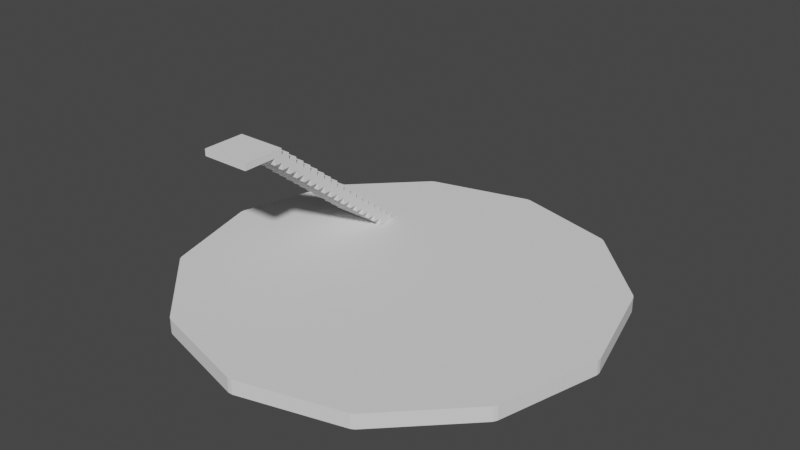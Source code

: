 # Source: untitled_1.blend  (saved by Blender 2.91.10; exported with 4.5.12 LTS)
import bpy
from mathutils import Matrix  # noqa: F401  (used for matrix-valued properties, if any)

bpy.ops.wm.read_factory_settings(use_empty=True)
scene = bpy.context.scene
scene.name = 'Scene'

# ---- collections
col_collection = bpy.data.collections.new('Collection'); scene.collection.children.link(col_collection)

# ---- world
world_world = bpy.data.worlds.new('World'); scene.world = world_world
world_world.use_nodes = True; world_world.node_tree.nodes.clear()
_N = world_world.node_tree.nodes; _L = world_world.node_tree.links
n0 = _N.new('ShaderNodeOutputWorld'); n0.name = 'World Output'; n0.location = (300, 300)
n1 = _N.new('ShaderNodeBackground'); n1.name = 'Background'; n1.location = (10, 300)
n1.inputs[0].default_value = (0.05088, 0.05088, 0.05088, 1.0)
_L.new(n1.outputs[0], n0.inputs[0])
n0.is_active_output = True
world_world.color = (0.05088, 0.05088, 0.05088)
world_world.use_sun_shadow = False
world_world.sun_shadow_jitter_overblur = 0.0

# ---- meshes
me_cilindro = bpy.data.meshes.new('Cilindro')
me_cilindro.from_pydata([(0.1381, -1.016, 0.1642), (0.1381, -1.016, -0.2035), (0.6381, -0.8823, 0.1642), (0.6381, -0.8823, -0.2035), (1.004, -0.5163, 0.1642), (1.004, -0.5163, -0.2035), (1.138, -0.01626, 0.1642), (1.138, -0.01626, -0.2035), (1.004, 0.4837, 0.1642), (1.004, 0.4837, -0.2035), (0.6381, 0.8498, 0.1642), (0.6381, 0.8498, -0.2035), (0.1381, 0.9837, 0.1642), (0.1381, 0.9837, -0.2035), (-0.3619, 0.8498, 0.1642), (-0.3619, 0.8498, -0.2035), (-0.7279, 0.4837, 0.1642), (-0.7279, 0.4837, -0.2035), (-0.8619, -0.01626, 0.1642), (-0.8619, -0.01626, -0.2035), (-0.7279, -0.5163, 0.1642), (-0.7279, -0.5163, -0.2035), (-0.3619, -0.8823, 0.1642), (-0.3619, -0.8823, -0.2035), (0.6657, -0.9099, -0.2035), (0.6657, -0.9099, 0.1642), (1.032, -0.5439, 0.1642), (1.032, -0.5439, -0.2035), (0.1482, -1.054, 0.1642), (0.6482, -0.9201, 0.1642), (0.6482, -0.9201, -0.2035), (0.1482, -1.054, -0.2035), (0.128, -1.054, 0.1642), (0.128, -1.054, -0.2035), (-0.372, -0.9201, -0.2035), (-0.372, -0.9201, 0.1642), (-0.7556, -0.5439, -0.2035), (-0.7556, -0.5439, 0.1642), (-0.3896, -0.9099, 0.1642), (-0.3896, -0.9099, -0.2035), (-0.8997, -0.02639, -0.2035), (-0.8997, -0.02639, 0.1642), (-0.7657, -0.5264, 0.1642), (-0.7657, -0.5264, -0.2035), (-0.7657, 0.4939, -0.2035), (-0.7657, 0.4939, 0.1642), (-0.8997, -0.006138, 0.1642), (-0.8997, -0.006138, -0.2035), (-0.3896, 0.8774, -0.2035), (-0.3896, 0.8774, 0.1642), (-0.7556, 0.5114, 0.1642), (-0.7556, 0.5114, -0.2035), (0.128, 1.022, -0.2035), (0.128, 1.022, 0.1642), (-0.372, 0.8875, 0.1642), (-0.372, 0.8875, -0.2035), (0.6482, 0.8875, -0.2035), (0.6482, 0.8875, 0.1642), (0.1482, 1.022, 0.1642), (0.1482, 1.022, -0.2035), (1.032, 0.5114, -0.2035), (1.032, 0.5114, 0.1642), (0.6657, 0.8774, 0.1642), (0.6657, 0.8774, -0.2035), (1.176, -0.006139, -0.2035), (1.176, -0.006139, 0.1642), (1.042, 0.4939, 0.1642), (1.042, 0.4939, -0.2035), (1.042, -0.5264, -0.2035), (1.042, -0.5264, 0.1642), (1.176, -0.02639, 0.1642), (1.176, -0.02639, -0.2035)], [], [(2, 0, 28, 29), (3, 5, 27, 24), (7, 6, 70, 71), (7, 9, 67, 64), (9, 11, 63, 60), (13, 12, 58, 59), (13, 15, 55, 52), (16, 14, 49, 50), (19, 18, 46, 47), (19, 21, 43, 40), (3, 1, 23, 21, 19, 17, 15, 13, 11, 9, 7, 5), (23, 22, 38, 39), (22, 23, 34, 35), (0, 2, 4, 6, 8, 10, 12, 14, 16, 18, 20, 22), (25, 24, 27, 26), (2, 3, 24, 25), (5, 4, 26, 27), (4, 2, 25, 26), (28, 31, 30, 29), (3, 2, 29, 30), (1, 3, 30, 31), (0, 1, 31, 28), (35, 34, 33, 32), (0, 22, 35, 32), (1, 0, 32, 33), (23, 1, 33, 34), (37, 36, 39, 38), (22, 20, 37, 38), (21, 23, 39, 36), (20, 21, 36, 37), (41, 40, 43, 42), (18, 19, 40, 41), (21, 20, 42, 43), (20, 18, 41, 42), (45, 44, 47, 46), (18, 16, 45, 46), (17, 19, 47, 44), (16, 17, 44, 45), (49, 48, 51, 50), (15, 17, 51, 48), (14, 15, 48, 49), (17, 16, 50, 51), (53, 52, 55, 54), (12, 13, 52, 53), (15, 14, 54, 55), (14, 12, 53, 54), (57, 56, 59, 58), (12, 10, 57, 58), (11, 13, 59, 56), (10, 11, 56, 57), (61, 60, 63, 62), (8, 9, 60, 61), (11, 10, 62, 63), (10, 8, 61, 62), (65, 64, 67, 66), (6, 7, 64, 65), (9, 8, 66, 67), (8, 6, 65, 66), (69, 68, 71, 70), (6, 4, 69, 70), (5, 7, 71, 68), (4, 5, 68, 69), (65, 6, 70), (71, 64, 65, 70), (64, 71, 7), (26, 4, 69), (68, 27, 26, 69), (68, 5, 27), (29, 2, 25), (24, 30, 29, 25), (30, 24, 3), (32, 0, 28), (32, 28, 31, 33), (33, 31, 1), (22, 38, 35), (39, 34, 35, 38), (39, 23, 34), (37, 20, 42), (36, 43, 42, 37), (43, 36, 21), (18, 46, 41), (47, 40, 41, 46), (40, 47, 19), (50, 16, 45), (44, 51, 50, 45), (51, 44, 17), (54, 14, 49), (48, 55, 54, 49), (55, 48, 15), (53, 12, 58), (59, 52, 53, 58), (52, 59, 13), (62, 10, 57), (56, 63, 62, 57), (63, 56, 11), (61, 8, 66), (60, 67, 66, 61), (67, 60, 9)])
_uv = me_cilindro.uv_layers.new(name='Mapa UV')
_uv.uv.foreach_set('vector', [0.87, 0.4578, 0.75, 0.49, 0.75, 0.49, 0.87, 0.4578, 0.37, 0.4578, 0.4578, 0.37, 0.4578, 0.37, 0.37, 0.4578, 0.75, 1.0, 0.75, 0.5, 0.75, 0.5, 0.75, 1.0, 0.49, 0.25, 0.4578, 0.13, 0.4578, 0.13, 0.49, 0.25, 0.4578, 0.13, 0.37, 0.04215, 0.37, 0.04215, 0.4578, 0.13, 0.5, 1.0, 0.5, 0.5, 0.5, 0.5, 0.5, 1.0, 0.25, 0.01, 0.13, 0.04215, 0.13, 0.04215, 0.25, 0.01, 0.5422, 0.13, 0.63, 0.04215, 0.63, 0.04215, 0.5422, 0.13, 0.25, 1.0, 0.25, 0.5, 0.25, 0.5, 0.25, 1.0, 0.01, 0.25, 0.04215, 0.37, 0.04215, 0.37, 0.01, 0.25, 0.37, 0.4578, 0.25, 0.49, 0.13, 0.4578, 0.04215, 0.37, 0.01, 0.25, 0.04215, 0.13, 0.13, 0.04215, 0.25, 0.01, 0.37, 0.04215, 0.4578, 0.13, 0.49, 0.25, 0.4578, 0.37, 0.08333, 1.0, 0.08333, 0.5, 0.08333, 0.5, 0.08333, 1.0, 0.08333, 0.5, 0.08333, 1.0, 0.08333, 1.0, 0.08333, 0.5, 0.75, 0.49, 0.87, 0.4578, 0.9578, 0.37, 0.99, 0.25, 0.9578, 0.13, 0.87, 0.04215, 0.75, 0.01, 0.63, 0.04215, 0.5422, 0.13, 0.51, 0.25, 0.5422, 0.37, 0.63, 0.4578, 0.9167, 0.5, 0.9167, 1.0, 0.8333, 1.0, 0.8333, 0.5, 0.9167, 0.5, 0.9167, 1.0, 0.9167, 1.0, 0.9167, 0.5, 0.8333, 1.0, 0.8333, 0.5, 0.8333, 0.5, 0.8333, 1.0, 0.9578, 0.37, 0.87, 0.4578, 0.87, 0.4578, 0.9578, 0.37, 1.0, 0.5, 1.0, 1.0, 0.9167, 1.0, 0.9167, 0.5, 0.9167, 1.0, 0.9167, 0.5, 0.9167, 0.5, 0.9167, 1.0, 0.25, 0.49, 0.37, 0.4578, 0.37, 0.4578, 0.25, 0.49, 7.451e-08, 0.5, 7.451e-08, 1.0, 7.451e-08, 1.0, 7.451e-08, 0.5, 0.08333, 0.5, 0.08333, 1.0, 7.451e-08, 1.0, 7.451e-08, 0.5, 0.75, 0.49, 0.63, 0.4578, 0.63, 0.4578, 0.75, 0.49, 7.451e-08, 1.0, 7.451e-08, 0.5, 7.451e-08, 0.5, 7.451e-08, 1.0, 0.13, 0.4578, 0.25, 0.49, 0.25, 0.49, 0.13, 0.4578, 0.1667, 0.5, 0.1667, 1.0, 0.08333, 1.0, 0.08333, 0.5, 0.63, 0.4578, 0.5422, 0.37, 0.5422, 0.37, 0.63, 0.4578, 0.04215, 0.37, 0.13, 0.4578, 0.13, 0.4578, 0.04215, 0.37, 0.1667, 0.5, 0.1667, 1.0, 0.1667, 1.0, 0.1667, 0.5, 0.25, 0.5, 0.25, 1.0, 0.1667, 1.0, 0.1667, 0.5, 0.25, 0.5, 0.25, 1.0, 0.25, 1.0, 0.25, 0.5, 0.1667, 1.0, 0.1667, 0.5, 0.1667, 0.5, 0.1667, 1.0, 0.5422, 0.37, 0.51, 0.25, 0.51, 0.25, 0.5422, 0.37, 0.3333, 0.5, 0.3333, 1.0, 0.25, 1.0, 0.25, 0.5, 0.51, 0.25, 0.5422, 0.13, 0.5422, 0.13, 0.51, 0.25, 0.04215, 0.13, 0.01, 0.25, 0.01, 0.25, 0.04215, 0.13, 0.3333, 0.5, 0.3333, 1.0, 0.3333, 1.0, 0.3333, 0.5, 0.4167, 0.5, 0.4167, 1.0, 0.3333, 1.0, 0.3333, 0.5, 0.13, 0.04215, 0.04215, 0.13, 0.04215, 0.13, 0.13, 0.04215, 0.4167, 0.5, 0.4167, 1.0, 0.4167, 1.0, 0.4167, 0.5, 0.3333, 1.0, 0.3333, 0.5, 0.3333, 0.5, 0.3333, 1.0, 0.5, 0.5, 0.5, 1.0, 0.4167, 1.0, 0.4167, 0.5, 0.5, 0.5, 0.5, 1.0, 0.5, 1.0, 0.5, 0.5, 0.4167, 1.0, 0.4167, 0.5, 0.4167, 0.5, 0.4167, 1.0, 0.63, 0.04215, 0.75, 0.01, 0.75, 0.01, 0.63, 0.04215, 0.5833, 0.5, 0.5833, 1.0, 0.5, 1.0, 0.5, 0.5, 0.75, 0.01, 0.87, 0.04215, 0.87, 0.04215, 0.75, 0.01, 0.37, 0.04215, 0.25, 0.01, 0.25, 0.01, 0.37, 0.04215, 0.5833, 0.5, 0.5833, 1.0, 0.5833, 1.0, 0.5833, 0.5, 0.6667, 0.5, 0.6667, 1.0, 0.5833, 1.0, 0.5833, 0.5, 0.6667, 0.5, 0.6667, 1.0, 0.6667, 1.0, 0.6667, 0.5, 0.5833, 1.0, 0.5833, 0.5, 0.5833, 0.5, 0.5833, 1.0, 0.87, 0.04215, 0.9578, 0.13, 0.9578, 0.13, 0.87, 0.04215, 0.75, 0.5, 0.75, 1.0, 0.6667, 1.0, 0.6667, 0.5, 0.75, 0.5, 0.75, 1.0, 0.75, 1.0, 0.75, 0.5, 0.6667, 1.0, 0.6667, 0.5, 0.6667, 0.5, 0.6667, 1.0, 0.9578, 0.13, 0.99, 0.25, 0.99, 0.25, 0.9578, 0.13, 0.8333, 0.5, 0.8333, 1.0, 0.75, 1.0, 0.75, 0.5, 0.99, 0.25, 0.9578, 0.37, 0.9578, 0.37, 0.99, 0.25, 0.4578, 0.37, 0.49, 0.25, 0.49, 0.25, 0.4578, 0.37, 0.8333, 0.5, 0.8333, 1.0, 0.8333, 1.0, 0.8333, 0.5, 0.75, 0.5, 0.75, 0.5, 0.75, 0.5, 0.0, 0.0, 0.0, 0.0, 0.0, 0.0, 0.0, 0.0, 0.0, 0.0, 0.0, 0.0, 0.0, 0.0, 0.8333, 0.5, 0.8333, 0.5, 0.9578, 0.37, 0.0, 0.0, 0.0, 0.0, 0.0, 0.0, 0.0, 0.0, 0.0, 0.0, 0.0, 0.0, 0.0, 0.0, 0.87, 0.4578, 0.87, 0.4578, 0.9167, 0.5, 0.0, 0.0, 0.0, 0.0, 0.0, 0.0, 0.0, 0.0, 0.0, 0.0, 0.0, 0.0, 0.0, 0.0, 0.75, 0.49, 0.75, 0.49, 0.75, 0.49, 0.0, 0.0, 0.0, 0.0, 0.0, 0.0, 0.0, 0.0, 0.0, 0.0, 0.0, 0.0, 0.0, 0.0, 0.08333, 0.5, 0.08333, 0.5, 0.08333, 0.5, 0.0, 0.0, 0.0, 0.0, 0.0, 0.0, 0.0, 0.0, 0.0, 0.0, 0.0, 0.0, 0.0, 0.0, 0.5422, 0.37, 0.5422, 0.37, 0.1667, 0.5, 0.0, 0.0, 0.0, 0.0, 0.0, 0.0, 0.0, 0.0, 0.0, 0.0, 0.0, 0.0, 0.0, 0.0, 0.25, 0.5, 0.25, 0.5, 0.25, 0.5, 0.0, 0.0, 0.0, 0.0, 0.0, 0.0, 0.0, 0.0, 0.0, 0.0, 0.0, 0.0, 0.0, 0.0, 0.5422, 0.13, 0.5422, 0.13, 0.5422, 0.13, 0.0, 0.0, 0.0, 0.0, 0.0, 0.0, 0.0, 0.0, 0.0, 0.0, 0.0, 0.0, 0.0, 0.0, 0.4167, 0.5, 0.4167, 0.5, 0.63, 0.04215, 0.0, 0.0, 0.0, 0.0, 0.0, 0.0, 0.0, 0.0, 0.0, 0.0, 0.0, 0.0, 0.0, 0.0, 0.5, 0.5, 0.5, 0.5, 0.5, 0.5, 0.0, 0.0, 0.0, 0.0, 0.0, 0.0, 0.0, 0.0, 0.0, 0.0, 0.0, 0.0, 0.0, 0.0, 0.5833, 0.5, 0.5833, 0.5, 0.87, 0.04215, 0.0, 0.0, 0.0, 0.0, 0.0, 0.0, 0.0, 0.0, 0.0, 0.0, 0.0, 0.0, 0.0, 0.0, 0.6667, 0.5, 0.6667, 0.5, 0.6667, 0.5, 0.0, 0.0, 0.0, 0.0, 0.0, 0.0, 0.0, 0.0, 0.0, 0.0, 0.0, 0.0, 0.0, 0.0])
me_cilindro.use_remesh_fix_poles = True
me_cilindro.use_remesh_preserve_attributes = False
me_cilindro.use_mirror_vertex_groups = False
me_cilindro.update()
me_cubo = bpy.data.meshes.new('Cubo')
me_cubo.from_pydata([(-1.0, 1.0, -1.0), (1.0, 1.0, -1.0), (-1.0, 0.9286, -1.0), (-1.0, 0.8571, -1.0), (-1.0, 0.7857, -1.0), (-1.0, -0.7857, 1.0), (-1.0, -0.7143, 1.0), (-1.0, -0.6429, 1.0), (-1.0, -0.5714, 1.0), (-1.0, -0.5, 1.0), (-1.0, -0.4286, 1.0), (1.0, 0.7857, -1.0), (1.0, 0.8571, -1.0), (1.0, 0.9286, -1.0), (1.0, -0.4286, 1.0), (1.0, -0.5, 1.0), (1.0, -0.5714, 1.0), (1.0, -0.6429, 1.0), (1.0, -0.7143, 1.0), (1.0, -0.7857, 1.0), (-1.0, 1.0, -0.8095), (1.0, 1.0, -0.8095), (1.0, 0.9286, -0.8095), (1.0, 0.8571, -0.7143), (1.0, 0.8571, -0.8095), (1.0, 0.7857, -0.619), (1.0, 0.7857, -0.7143), (1.0, 0.7857, -0.8095), (1.0, 0.7143, -0.5238), (1.0, 0.7143, -0.619), (1.0, 0.7143, -0.7143), (1.0, 0.7143, -0.8095), (1.0, 0.6429, -0.4286), (1.0, 0.6429, -0.5238), (1.0, 0.6429, -0.619), (1.0, 0.6429, -0.7143), (1.0, 0.5714, -0.3333), (1.0, 0.5714, -0.4286), (1.0, 0.5714, -0.5238), (1.0, 0.5714, -0.619), (1.0, 0.5, -0.2381), (1.0, 0.5, -0.3333), (1.0, 0.5, -0.4286), (1.0, 0.5, -0.5238), (1.0, 0.4286, -0.1429), (1.0, 0.4286, -0.2381), (1.0, 0.4286, -0.3333), (1.0, 0.4286, -0.4286), (1.0, 0.3571, -0.04762), (1.0, 0.3571, -0.1429), (1.0, 0.3571, -0.2381), (1.0, 0.3571, -0.3333), (1.0, 0.2857, 0.04762), (1.0, 0.2857, -0.04762), (1.0, 0.2857, -0.1429), (1.0, 0.2857, -0.2381), (1.0, 0.2143, 0.1429), (1.0, 0.2143, 0.04762), (1.0, 0.2143, -0.04762), (1.0, 0.2143, -0.1429), (1.0, 0.1429, 0.2381), (1.0, 0.1429, 0.1429), (1.0, 0.1429, 0.04762), (1.0, 0.1429, -0.04762), (1.0, 0.07143, 0.3333), (1.0, 0.07143, 0.2381), (1.0, 0.07143, 0.1429), (1.0, 0.07143, 0.04762), (1.0, -3.193e-09, 0.4286), (1.0, -2.484e-09, 0.3333), (1.0, -1.774e-09, 0.2381), (1.0, -1.064e-09, 0.1429), (1.0, -0.07143, 0.5238), (1.0, -0.07143, 0.4286), (1.0, -0.07143, 0.3333), (1.0, -0.07143, 0.2381), (1.0, -0.1429, 0.619), (1.0, -0.1429, 0.5238), (1.0, -0.1429, 0.4286), (1.0, -0.1429, 0.3333), (1.0, -0.2143, 0.7143), (1.0, -0.2143, 0.619), (1.0, -0.2143, 0.5238), (1.0, -0.2143, 0.4286), (1.0, -0.2857, 0.8095), (1.0, -0.2857, 0.7143), (1.0, -0.2857, 0.619), (1.0, -0.2857, 0.5238), (1.0, -0.3571, 0.9048), (1.0, -0.3571, 0.8095), (1.0, -0.3571, 0.7143), (1.0, -0.3571, 0.619), (1.0, -0.4286, 1.0), (1.0, -0.4286, 0.9048), (1.0, -0.4286, 0.8095), (1.0, -0.4286, 0.7143), (1.0, -0.5, 1.0), (1.0, -0.5, 0.9048), (1.0, -0.5, 0.8095), (1.0, -0.5714, 1.0), (1.0, -0.5714, 0.9048), (1.0, -0.6429, 1.0), (1.0, -0.6429, 0.9048), (1.0, -0.7143, 1.0), (1.0, -0.7143, 0.9048), (1.0, -0.7857, 1.0), (1.0, -0.7857, 0.9048), (-1.0, -0.7857, 1.0), (-1.0, -0.7857, 0.9048), (-1.0, -0.7143, 1.0), (-1.0, -0.7143, 0.9048), (-1.0, -0.6429, 1.0), (-1.0, -0.6429, 0.9048), (-1.0, -0.5714, 1.0), (-1.0, -0.5714, 0.9048), (-1.0, -0.5, 1.0), (-1.0, -0.5, 0.9048), (-1.0, -0.5, 0.8095), (-1.0, -0.4286, 1.0), (-1.0, -0.4286, 0.9048), (-1.0, -0.4286, 0.8095), (-1.0, -0.4286, 0.7143), (-1.0, -0.3571, 0.9048), (-1.0, -0.3571, 0.8095), (-1.0, -0.3571, 0.7143), (-1.0, -0.3571, 0.619), (-1.0, -0.2857, 0.8095), (-1.0, -0.2857, 0.7143), (-1.0, -0.2857, 0.619), (-1.0, -0.2857, 0.5238), (-1.0, -0.2143, 0.7143), (-1.0, -0.2143, 0.619), (-1.0, -0.2143, 0.5238), (-1.0, -0.2143, 0.4286), (-1.0, -0.1429, 0.619), (-1.0, -0.1429, 0.5238), (-1.0, -0.1429, 0.4286), (-1.0, -0.1429, 0.3333), (-1.0, -0.07143, 0.5238), (-1.0, -0.07143, 0.4286), (-1.0, -0.07143, 0.3333), (-1.0, -0.07143, 0.2381), (-1.0, 3.193e-09, 0.4286), (-1.0, 2.484e-09, 0.3333), (-1.0, 1.774e-09, 0.2381), (-1.0, 1.064e-09, 0.1429), (-1.0, 0.07143, 0.3333), (-1.0, 0.07143, 0.2381), (-1.0, 0.07143, 0.1429), (-1.0, 0.07143, 0.04762), (-1.0, 0.1429, 0.2381), (-1.0, 0.1429, 0.1429), (-1.0, 0.1429, 0.04762), (-1.0, 0.1429, -0.04762), (-1.0, 0.2143, 0.1429), (-1.0, 0.2143, 0.04762), (-1.0, 0.2143, -0.04762), (-1.0, 0.2143, -0.1429), (-1.0, 0.2857, 0.04762), (-1.0, 0.2857, -0.04762), (-1.0, 0.2857, -0.1429), (-1.0, 0.2857, -0.2381), (-1.0, 0.3571, -0.04762), (-1.0, 0.3571, -0.1429), (-1.0, 0.3571, -0.2381), (-1.0, 0.3571, -0.3333), (-1.0, 0.4286, -0.1429), (-1.0, 0.4286, -0.2381), (-1.0, 0.4286, -0.3333), (-1.0, 0.4286, -0.4286), (-1.0, 0.5, -0.2381), (-1.0, 0.5, -0.3333), (-1.0, 0.5, -0.4286), (-1.0, 0.5, -0.5238), (-1.0, 0.5714, -0.3333), (-1.0, 0.5714, -0.4286), (-1.0, 0.5714, -0.5238), (-1.0, 0.5714, -0.619), (-1.0, 0.6429, -0.4286), (-1.0, 0.6429, -0.5238), (-1.0, 0.6429, -0.619), (-1.0, 0.6429, -0.7143), (-1.0, 0.7143, -0.5238), (-1.0, 0.7143, -0.619), (-1.0, 0.7143, -0.7143), (-1.0, 0.7143, -0.8095), (-1.0, 0.7857, -0.619), (-1.0, 0.7857, -0.7143), (-1.0, 0.7857, -0.8095), (-1.0, 0.8571, -0.7143), (-1.0, 0.8571, -0.8095)], [], [(14, 10, 9, 15), (15, 9, 8, 16), (16, 8, 7, 17), (17, 7, 6, 18), (18, 6, 5, 19), (0, 1, 13, 2), (2, 13, 12, 3), (3, 12, 11, 4), (53, 159, 158, 52), (158, 155, 57, 52), (57, 155, 154, 56), (154, 151, 61, 56), (61, 151, 150, 60), (150, 147, 65, 60), (65, 147, 146, 64), (146, 143, 69, 64), (69, 143, 142, 68), (142, 139, 73, 68), (73, 139, 138, 72), (138, 135, 77, 72), (77, 135, 134, 76), (134, 131, 81, 76), (81, 131, 130, 80), (85, 80, 130, 127), (85, 127, 126, 84), (126, 123, 89, 84), (89, 123, 122, 88), (122, 119, 93, 88), (93, 119, 118, 92), (92, 14, 15, 96), (96, 15, 16, 99), (99, 16, 17, 101), (101, 17, 18, 103), (103, 18, 19, 105), (107, 5, 6, 109), (109, 6, 7, 111), (111, 7, 8, 113), (113, 8, 9, 115), (115, 9, 10, 118), (188, 187, 189, 190), (185, 184, 187, 188), (184, 183, 186, 187), (181, 180, 183, 184), (180, 179, 182, 183), (177, 176, 179, 180), (176, 175, 178, 179), (173, 172, 175, 176), (172, 171, 174, 175), (169, 168, 171, 172), (168, 167, 170, 171), (165, 164, 167, 168), (164, 163, 166, 167), (161, 160, 163, 164), (160, 159, 162, 163), (157, 156, 159, 160), (156, 155, 158, 159), (153, 152, 155, 156), (152, 151, 154, 155), (149, 148, 151, 152), (148, 147, 150, 151), (145, 144, 147, 148), (144, 143, 146, 147), (141, 140, 143, 144), (140, 139, 142, 143), (137, 136, 139, 140), (136, 135, 138, 139), (133, 132, 135, 136), (132, 131, 134, 135), (129, 128, 131, 132), (128, 127, 130, 131), (125, 124, 127, 128), (124, 123, 126, 127), (121, 120, 123, 124), (120, 119, 122, 123), (117, 116, 119, 120), (116, 115, 118, 119), (114, 113, 115, 116), (112, 111, 113, 114), (110, 109, 111, 112), (108, 107, 109, 110), (104, 103, 105, 106), (102, 101, 103, 104), (100, 99, 101, 102), (97, 96, 99, 100), (94, 93, 97, 98), (93, 92, 96, 97), (90, 89, 94, 95), (89, 88, 93, 94), (86, 85, 90, 91), (85, 84, 89, 90), (82, 81, 86, 87), (81, 80, 85, 86), (78, 77, 82, 83), (77, 76, 81, 82), (74, 73, 78, 79), (73, 72, 77, 78), (70, 69, 74, 75), (69, 68, 73, 74), (66, 65, 70, 71), (65, 64, 69, 70), (62, 61, 66, 67), (61, 60, 65, 66), (58, 57, 62, 63), (57, 56, 61, 62), (54, 53, 58, 59), (53, 52, 57, 58), (50, 49, 54, 55), (49, 48, 53, 54), (46, 45, 50, 51), (45, 44, 49, 50), (42, 41, 46, 47), (41, 40, 45, 46), (38, 37, 42, 43), (37, 36, 41, 42), (34, 33, 38, 39), (33, 32, 37, 38), (30, 29, 34, 35), (29, 28, 33, 34), (27, 26, 30, 31), (26, 25, 29, 30), (12, 24, 27, 11), (24, 23, 26, 27), (13, 22, 24, 12), (1, 21, 22, 13), (0, 20, 21, 1), (53, 48, 162, 159), (49, 163, 162, 48), (163, 49, 44, 166), (45, 167, 166, 44), (167, 45, 40, 170), (187, 26, 23, 189), (24, 190, 189, 23), (26, 187, 186, 25), (183, 29, 25, 186), (29, 183, 182, 28), (179, 33, 28, 182), (33, 179, 178, 32), (175, 37, 32, 178), (37, 175, 174, 36), (171, 41, 36, 174), (41, 171, 170, 40), (0, 11, 27, 20), (31, 30, 184, 185), (181, 184, 30, 35), (35, 34, 180, 181), (177, 180, 34, 39), (39, 38, 176, 177), (173, 176, 38, 43), (43, 42, 172, 173), (169, 172, 42, 47), (47, 46, 168, 169), (165, 168, 46, 51), (51, 50, 164, 165), (161, 164, 50, 55), (55, 54, 160, 161), (157, 160, 54, 59), (59, 58, 156, 157), (153, 156, 58, 63), (63, 62, 152, 153), (149, 152, 62, 67), (67, 66, 148, 149), (145, 148, 66, 71), (71, 70, 144, 145), (141, 144, 70, 75), (75, 74, 140, 141), (137, 140, 74, 79), (79, 78, 136, 137), (133, 136, 78, 83), (83, 82, 132, 133), (129, 132, 82, 87), (87, 86, 128, 129), (125, 128, 86, 91), (91, 90, 124, 125), (121, 124, 90, 95), (95, 94, 120, 121), (117, 120, 94, 98), (98, 97, 116, 117), (114, 116, 97, 100, 102, 104, 106, 108, 110, 112), (106, 105, 107, 108)])
_uv = me_cubo.uv_layers.new(name='Mapa UV')
_uv.uv.foreach_set('vector', [0.625, 0.6786, 0.875, 0.6786, 0.875, 0.6875, 0.625, 0.6875, 0.625, 0.6875, 0.875, 0.6875, 0.875, 0.6964, 0.625, 0.6964, 0.625, 0.6964, 0.875, 0.6964, 0.875, 0.7054, 0.625, 0.7054, 0.625, 0.7054, 0.875, 0.7054, 0.875, 0.7143, 0.625, 0.7143, 0.625, 0.7143, 0.875, 0.7143, 0.875, 0.7232, 0.625, 0.7232, 0.125, 0.5, 0.375, 0.5, 0.375, 0.5089, 0.125, 0.5089, 0.125, 0.5089, 0.375, 0.5089, 0.375, 0.5179, 0.125, 0.5179, 0.125, 0.5179, 0.375, 0.5179, 0.375, 0.5268, 0.125, 0.5268, 0.494, 0.5893, 0.494, 0.1607, 0.506, 0.1607, 0.506, 0.5893, 0.506, 0.1607, 0.506, 0.1518, 0.506, 0.5982, 0.506, 0.5893, 0.506, 0.5982, 0.506, 0.1518, 0.5179, 0.1518, 0.5179, 0.5982, 0.5179, 0.1518, 0.5179, 0.1429, 0.5179, 0.6071, 0.5179, 0.5982, 0.5179, 0.6071, 0.5179, 0.1429, 0.5298, 0.1429, 0.5298, 0.6071, 0.5298, 0.1429, 0.5298, 0.1339, 0.5298, 0.6161, 0.5298, 0.6071, 0.5298, 0.6161, 0.5298, 0.1339, 0.5417, 0.1339, 0.5417, 0.6161, 0.5417, 0.1339, 0.5417, 0.125, 0.5417, 0.625, 0.5417, 0.6161, 0.5417, 0.625, 0.5417, 0.125, 0.5536, 0.125, 0.5536, 0.625, 0.5536, 0.125, 0.5536, 0.1161, 0.5536, 0.6339, 0.5536, 0.625, 0.5536, 0.6339, 0.5536, 0.1161, 0.5655, 0.1161, 0.5655, 0.6339, 0.5655, 0.1161, 0.5655, 0.1071, 0.5655, 0.6429, 0.5655, 0.6339, 0.5655, 0.6429, 0.5655, 0.1071, 0.5774, 0.1071, 0.5774, 0.6429, 0.5774, 0.1071, 0.5774, 0.09821, 0.5774, 0.6518, 0.5774, 0.6429, 0.5774, 0.6518, 0.5774, 0.09821, 0.5893, 0.09821, 0.5893, 0.6518, 0.5893, 0.6607, 0.5893, 0.6518, 0.5893, 0.09821, 0.5893, 0.08929, 0.5893, 0.6607, 0.5893, 0.08929, 0.6012, 0.08929, 0.6012, 0.6607, 0.6012, 0.08929, 0.6012, 0.08036, 0.6012, 0.6696, 0.6012, 0.6607, 0.6012, 0.6696, 0.6012, 0.08036, 0.6131, 0.08036, 0.6131, 0.6696, 0.6131, 0.08036, 0.6131, 0.07143, 0.6131, 0.6786, 0.6131, 0.6696, 0.6131, 0.6786, 0.6131, 0.07143, 0.625, 0.07143, 0.625, 0.6786, 0.625, 0.6786, 0.625, 0.6786, 0.625, 0.6875, 0.625, 0.6875, 0.625, 0.6875, 0.625, 0.6875, 0.625, 0.6964, 0.625, 0.6964, 0.625, 0.6964, 0.625, 0.6964, 0.625, 0.7054, 0.625, 0.7054, 0.625, 0.7054, 0.625, 0.7054, 0.625, 0.7143, 0.625, 0.7143, 0.625, 0.7143, 0.625, 0.7143, 0.625, 0.7232, 0.625, 0.7232, 0.625, 0.02679, 0.625, 0.02679, 0.625, 0.03571, 0.625, 0.03571, 0.625, 0.03571, 0.625, 0.03571, 0.625, 0.04464, 0.625, 0.04464, 0.625, 0.04464, 0.625, 0.04464, 0.625, 0.05357, 0.625, 0.05357, 0.625, 0.05357, 0.625, 0.05357, 0.625, 0.0625, 0.625, 0.0625, 0.625, 0.0625, 0.625, 0.0625, 0.625, 0.07143, 0.625, 0.07143, 0.3988, 0.2232, 0.4107, 0.2232, 0.4107, 0.2321, 0.3988, 0.2321, 0.3988, 0.2143, 0.4107, 0.2143, 0.4107, 0.2232, 0.3988, 0.2232, 0.4107, 0.2143, 0.4226, 0.2143, 0.4226, 0.2232, 0.4107, 0.2232, 0.4107, 0.2054, 0.4226, 0.2054, 0.4226, 0.2143, 0.4107, 0.2143, 0.4226, 0.2054, 0.4345, 0.2054, 0.4345, 0.2143, 0.4226, 0.2143, 0.4226, 0.1964, 0.4345, 0.1964, 0.4345, 0.2054, 0.4226, 0.2054, 0.4345, 0.1964, 0.4464, 0.1964, 0.4464, 0.2054, 0.4345, 0.2054, 0.4345, 0.1875, 0.4464, 0.1875, 0.4464, 0.1964, 0.4345, 0.1964, 0.4464, 0.1875, 0.4583, 0.1875, 0.4583, 0.1964, 0.4464, 0.1964, 0.4464, 0.1786, 0.4583, 0.1786, 0.4583, 0.1875, 0.4464, 0.1875, 0.4583, 0.1786, 0.4702, 0.1786, 0.4702, 0.1875, 0.4583, 0.1875, 0.4583, 0.1696, 0.4702, 0.1696, 0.4702, 0.1786, 0.4583, 0.1786, 0.4702, 0.1696, 0.4821, 0.1696, 0.4821, 0.1786, 0.4702, 0.1786, 0.4702, 0.1607, 0.4821, 0.1607, 0.4821, 0.1696, 0.4702, 0.1696, 0.4821, 0.1607, 0.494, 0.1607, 0.494, 0.1696, 0.4821, 0.1696, 0.4821, 0.1518, 0.494, 0.1518, 0.494, 0.1607, 0.4821, 0.1607, 0.494, 0.1518, 0.506, 0.1518, 0.506, 0.1607, 0.494, 0.1607, 0.494, 0.1429, 0.506, 0.1429, 0.506, 0.1518, 0.494, 0.1518, 0.506, 0.1429, 0.5179, 0.1429, 0.5179, 0.1518, 0.506, 0.1518, 0.506, 0.1339, 0.5179, 0.1339, 0.5179, 0.1429, 0.506, 0.1429, 0.5179, 0.1339, 0.5298, 0.1339, 0.5298, 0.1429, 0.5179, 0.1429, 0.5179, 0.125, 0.5298, 0.125, 0.5298, 0.1339, 0.5179, 0.1339, 0.5298, 0.125, 0.5417, 0.125, 0.5417, 0.1339, 0.5298, 0.1339, 0.5298, 0.1161, 0.5417, 0.1161, 0.5417, 0.125, 0.5298, 0.125, 0.5417, 0.1161, 0.5536, 0.1161, 0.5536, 0.125, 0.5417, 0.125, 0.5417, 0.1071, 0.5536, 0.1071, 0.5536, 0.1161, 0.5417, 0.1161, 0.5536, 0.1071, 0.5655, 0.1071, 0.5655, 0.1161, 0.5536, 0.1161, 0.5536, 0.09821, 0.5655, 0.09821, 0.5655, 0.1071, 0.5536, 0.1071, 0.5655, 0.09821, 0.5774, 0.09821, 0.5774, 0.1071, 0.5655, 0.1071, 0.5655, 0.08929, 0.5774, 0.08929, 0.5774, 0.09821, 0.5655, 0.09821, 0.5774, 0.08929, 0.5893, 0.08929, 0.5893, 0.09821, 0.5774, 0.09821, 0.5774, 0.08036, 0.5893, 0.08036, 0.5893, 0.08929, 0.5774, 0.08929, 0.5893, 0.08036, 0.6012, 0.08036, 0.6012, 0.08929, 0.5893, 0.08929, 0.5893, 0.07143, 0.6012, 0.07143, 0.6012, 0.08036, 0.5893, 0.08036, 0.6012, 0.07143, 0.6131, 0.07143, 0.6131, 0.08036, 0.6012, 0.08036, 0.6012, 0.0625, 0.6131, 0.0625, 0.6131, 0.07143, 0.6012, 0.07143, 0.6131, 0.0625, 0.625, 0.0625, 0.625, 0.07143, 0.6131, 0.07143, 0.6131, 0.05357, 0.625, 0.05357, 0.625, 0.0625, 0.6131, 0.0625, 0.6131, 0.04464, 0.625, 0.04464, 0.625, 0.05357, 0.6131, 0.05357, 0.6131, 0.03571, 0.625, 0.03571, 0.625, 0.04464, 0.6131, 0.04464, 0.6131, 0.02679, 0.625, 0.02679, 0.625, 0.03571, 0.6131, 0.03571, 0.6131, 0.7143, 0.625, 0.7143, 0.625, 0.7232, 0.6131, 0.7232, 0.6131, 0.7054, 0.625, 0.7054, 0.625, 0.7143, 0.6131, 0.7143, 0.6131, 0.6964, 0.625, 0.6964, 0.625, 0.7054, 0.6131, 0.7054, 0.6131, 0.6875, 0.625, 0.6875, 0.625, 0.6964, 0.6131, 0.6964, 0.6012, 0.6786, 0.6131, 0.6786, 0.6131, 0.6875, 0.6012, 0.6875, 0.6131, 0.6786, 0.625, 0.6786, 0.625, 0.6875, 0.6131, 0.6875, 0.5893, 0.6696, 0.6012, 0.6696, 0.6012, 0.6786, 0.5893, 0.6786, 0.6012, 0.6696, 0.6131, 0.6696, 0.6131, 0.6786, 0.6012, 0.6786, 0.5774, 0.6607, 0.5893, 0.6607, 0.5893, 0.6696, 0.5774, 0.6696, 0.5893, 0.6607, 0.6012, 0.6607, 0.6012, 0.6696, 0.5893, 0.6696, 0.5655, 0.6518, 0.5774, 0.6518, 0.5774, 0.6607, 0.5655, 0.6607, 0.5774, 0.6518, 0.5893, 0.6518, 0.5893, 0.6607, 0.5774, 0.6607, 0.5536, 0.6429, 0.5655, 0.6429, 0.5655, 0.6518, 0.5536, 0.6518, 0.5655, 0.6429, 0.5774, 0.6429, 0.5774, 0.6518, 0.5655, 0.6518, 0.5417, 0.6339, 0.5536, 0.6339, 0.5536, 0.6429, 0.5417, 0.6429, 0.5536, 0.6339, 0.5655, 0.6339, 0.5655, 0.6429, 0.5536, 0.6429, 0.5298, 0.625, 0.5417, 0.625, 0.5417, 0.6339, 0.5298, 0.6339, 0.5417, 0.625, 0.5536, 0.625, 0.5536, 0.6339, 0.5417, 0.6339, 0.5179, 0.6161, 0.5298, 0.6161, 0.5298, 0.625, 0.5179, 0.625, 0.5298, 0.6161, 0.5417, 0.6161, 0.5417, 0.625, 0.5298, 0.625, 0.506, 0.6071, 0.5179, 0.6071, 0.5179, 0.6161, 0.506, 0.6161, 0.5179, 0.6071, 0.5298, 0.6071, 0.5298, 0.6161, 0.5179, 0.6161, 0.494, 0.5982, 0.506, 0.5982, 0.506, 0.6071, 0.494, 0.6071, 0.506, 0.5982, 0.5179, 0.5982, 0.5179, 0.6071, 0.506, 0.6071, 0.4821, 0.5893, 0.494, 0.5893, 0.494, 0.5982, 0.4821, 0.5982, 0.494, 0.5893, 0.506, 0.5893, 0.506, 0.5982, 0.494, 0.5982, 0.4702, 0.5804, 0.4821, 0.5804, 0.4821, 0.5893, 0.4702, 0.5893, 0.4821, 0.5804, 0.494, 0.5804, 0.494, 0.5893, 0.4821, 0.5893, 0.4583, 0.5714, 0.4702, 0.5714, 0.4702, 0.5804, 0.4583, 0.5804, 0.4702, 0.5714, 0.4821, 0.5714, 0.4821, 0.5804, 0.4702, 0.5804, 0.4464, 0.5625, 0.4583, 0.5625, 0.4583, 0.5714, 0.4464, 0.5714, 0.4583, 0.5625, 0.4702, 0.5625, 0.4702, 0.5714, 0.4583, 0.5714, 0.4345, 0.5536, 0.4464, 0.5536, 0.4464, 0.5625, 0.4345, 0.5625, 0.4464, 0.5536, 0.4583, 0.5536, 0.4583, 0.5625, 0.4464, 0.5625, 0.4226, 0.5446, 0.4345, 0.5446, 0.4345, 0.5536, 0.4226, 0.5536, 0.4345, 0.5446, 0.4464, 0.5446, 0.4464, 0.5536, 0.4345, 0.5536, 0.4107, 0.5357, 0.4226, 0.5357, 0.4226, 0.5446, 0.4107, 0.5446, 0.4226, 0.5357, 0.4345, 0.5357, 0.4345, 0.5446, 0.4226, 0.5446, 0.3988, 0.5268, 0.4107, 0.5268, 0.4107, 0.5357, 0.3988, 0.5357, 0.4107, 0.5268, 0.4226, 0.5268, 0.4226, 0.5357, 0.4107, 0.5357, 0.375, 0.5179, 0.3988, 0.5179, 0.3988, 0.5268, 0.375, 0.5268, 0.3988, 0.5179, 0.4107, 0.5179, 0.4107, 0.5268, 0.3988, 0.5268, 0.375, 0.5089, 0.3988, 0.5089, 0.3988, 0.5179, 0.375, 0.5179, 0.375, 0.5, 0.3988, 0.5, 0.3988, 0.5089, 0.375, 0.5089, 0.375, 0.25, 0.3988, 0.25, 0.3988, 0.5, 0.375, 0.5, 0.494, 0.5893, 0.494, 0.5804, 0.494, 0.1696, 0.494, 0.1607, 0.4821, 0.5804, 0.4821, 0.1696, 0.494, 0.1696, 0.494, 0.5804, 0.4821, 0.1696, 0.4821, 0.5804, 0.4821, 0.5714, 0.4821, 0.1786, 0.4702, 0.5714, 0.4702, 0.1786, 0.4821, 0.1786, 0.4821, 0.5714, 0.4702, 0.1786, 0.4702, 0.5714, 0.4702, 0.5625, 0.4702, 0.1875, 0.4107, 0.2232, 0.4107, 0.5268, 0.4107, 0.5179, 0.4107, 0.2321, 0.3988, 0.5179, 0.3988, 0.2321, 0.4107, 0.2321, 0.4107, 0.5179, 0.4107, 0.5268, 0.4107, 0.2232, 0.4226, 0.2232, 0.4226, 0.5268, 0.4226, 0.2143, 0.4226, 0.5357, 0.4226, 0.5268, 0.4226, 0.2232, 0.4226, 0.5357, 0.4226, 0.2143, 0.4345, 0.2143, 0.4345, 0.5357, 0.4345, 0.2054, 0.4345, 0.5446, 0.4345, 0.5357, 0.4345, 0.2143, 0.4345, 0.5446, 0.4345, 0.2054, 0.4464, 0.2054, 0.4464, 0.5446, 0.4464, 0.1964, 0.4464, 0.5536, 0.4464, 0.5446, 0.4464, 0.2054, 0.4464, 0.5536, 0.4464, 0.1964, 0.4583, 0.1964, 0.4583, 0.5536, 0.4583, 0.1875, 0.4583, 0.5625, 0.4583, 0.5536, 0.4583, 0.1964, 0.4583, 0.5625, 0.4583, 0.1875, 0.4702, 0.1875, 0.4702, 0.5625, 0.375, 0.25, 0.375, 0.5268, 0.3988, 0.5268, 0.3988, 0.25, 0.3988, 0.5357, 0.4107, 0.5357, 0.4107, 0.2143, 0.3988, 0.2143, 0.4107, 0.2054, 0.4107, 0.2143, 0.4107, 0.5357, 0.4107, 0.5446, 0.4107, 0.5446, 0.4226, 0.5446, 0.4226, 0.2054, 0.4107, 0.2054, 0.4226, 0.1964, 0.4226, 0.2054, 0.4226, 0.5446, 0.4226, 0.5536, 0.4226, 0.5536, 0.4345, 0.5536, 0.4345, 0.1964, 0.4226, 0.1964, 0.4345, 0.1875, 0.4345, 0.1964, 0.4345, 0.5536, 0.4345, 0.5625, 0.4345, 0.5625, 0.4464, 0.5625, 0.4464, 0.1875, 0.4345, 0.1875, 0.4464, 0.1786, 0.4464, 0.1875, 0.4464, 0.5625, 0.4464, 0.5714, 0.4464, 0.5714, 0.4583, 0.5714, 0.4583, 0.1786, 0.4464, 0.1786, 0.4583, 0.1696, 0.4583, 0.1786, 0.4583, 0.5714, 0.4583, 0.5804, 0.4583, 0.5804, 0.4702, 0.5804, 0.4702, 0.1696, 0.4583, 0.1696, 0.4702, 0.1607, 0.4702, 0.1696, 0.4702, 0.5804, 0.4702, 0.5893, 0.4702, 0.5893, 0.4821, 0.5893, 0.4821, 0.1607, 0.4702, 0.1607, 0.4821, 0.1518, 0.4821, 0.1607, 0.4821, 0.5893, 0.4821, 0.5982, 0.4821, 0.5982, 0.494, 0.5982, 0.494, 0.1518, 0.4821, 0.1518, 0.494, 0.1429, 0.494, 0.1518, 0.494, 0.5982, 0.494, 0.6071, 0.494, 0.6071, 0.506, 0.6071, 0.506, 0.1429, 0.494, 0.1429, 0.506, 0.1339, 0.506, 0.1429, 0.506, 0.6071, 0.506, 0.6161, 0.506, 0.6161, 0.5179, 0.6161, 0.5179, 0.1339, 0.506, 0.1339, 0.5179, 0.125, 0.5179, 0.1339, 0.5179, 0.6161, 0.5179, 0.625, 0.5179, 0.625, 0.5298, 0.625, 0.5298, 0.125, 0.5179, 0.125, 0.5298, 0.1161, 0.5298, 0.125, 0.5298, 0.625, 0.5298, 0.6339, 0.5298, 0.6339, 0.5417, 0.6339, 0.5417, 0.1161, 0.5298, 0.1161, 0.5417, 0.1071, 0.5417, 0.1161, 0.5417, 0.6339, 0.5417, 0.6429, 0.5417, 0.6429, 0.5536, 0.6429, 0.5536, 0.1071, 0.5417, 0.1071, 0.5536, 0.09821, 0.5536, 0.1071, 0.5536, 0.6429, 0.5536, 0.6518, 0.5536, 0.6518, 0.5655, 0.6518, 0.5655, 0.09821, 0.5536, 0.09821, 0.5655, 0.08929, 0.5655, 0.09821, 0.5655, 0.6518, 0.5655, 0.6607, 0.5655, 0.6607, 0.5774, 0.6607, 0.5774, 0.08929, 0.5655, 0.08929, 0.5774, 0.08036, 0.5774, 0.08929, 0.5774, 0.6607, 0.5774, 0.6696, 0.5774, 0.6696, 0.5893, 0.6696, 0.5893, 0.08036, 0.5774, 0.08036, 0.5893, 0.07143, 0.5893, 0.08036, 0.5893, 0.6696, 0.5893, 0.6786, 0.5893, 0.6786, 0.6012, 0.6786, 0.6012, 0.07143, 0.5893, 0.07143, 0.6012, 0.0625, 0.6012, 0.07143, 0.6012, 0.6786, 0.6012, 0.6875, 0.6012, 0.6875, 0.6131, 0.6875, 0.6131, 0.0625, 0.6012, 0.0625, 0.6131, 0.05357, 0.6131, 0.0625, 0.6131, 0.6875, 0.6131, 0.6964, 0.6131, 0.7054, 0.6131, 0.7143, 0.6131, 0.7232, 0.6131, 0.02679, 0.6131, 0.03571, 0.6131, 0.04464, 0.6131, 0.7232, 0.625, 0.7232, 0.625, 0.02679, 0.6131, 0.02679])
me_cubo.use_remesh_fix_poles = True
me_cubo.use_remesh_preserve_attributes = False
me_cubo.use_mirror_vertex_groups = False
me_cubo.update()

# ---- objects
ob_basetorre = bpy.data.objects.new('baseTorre', me_cilindro)
ob_cubo = bpy.data.objects.new('Cubo', me_cubo)

# ---- transforms, parenting, visibility, modifiers, constraints
ob_basetorre.location = (0.0, 0.0, 0.0)
ob_basetorre.rotation_euler = (-3.142, -0.0, 0.0)
ob_basetorre.scale = (5.113, 5.113, 1.0)
ob_basetorre.lineart.crease_threshold = 0.0
_m = ob_basetorre.modifiers.new('Colisões', 'COLLISION')
ob_cubo.location = (-1.973, -0.2053, 1.542)
ob_cubo.scale = (0.6322, 3.057, 1.851)
ob_cubo.lineart.crease_threshold = 0.0
_m = ob_cubo.modifiers.new('Colisões', 'COLLISION')

# ---- collection membership
col_collection.objects.link(ob_basetorre)
col_collection.objects.link(ob_cubo)

# ---- scene / render settings (as saved in the file)
scene.frame_start = 1; scene.frame_end = 250; scene.frame_set(1)
scene.render.engine = 'BLENDER_EEVEE_NEXT'
scene.cycles.use_denoising = False
scene.cycles.samples = 128
scene.cycles.sampling_pattern = 'TABULATED_SOBOL'
scene.cycles.use_adaptive_sampling = False
scene.cycles.use_light_tree = False
scene.view_settings.view_transform = 'Filmic'
bpy.context.view_layer.update()

# ---- added for rendering (the .blend has no active camera and no usable light): camera, sun
cam_auto = bpy.data.cameras.new('AutoCamera')
cam_auto.lens = 50.0
cam_auto.sensor_width = 36.0
cam_auto.clip_end = 1000.0
ob_auto_camera = bpy.data.objects.new('AutoCamera', cam_auto)
scene.collection.objects.link(ob_auto_camera)
ob_auto_camera.location = (15.0081, -17.0794, 12.9832)
ob_auto_camera.rotation_euler = (1.09748, -7.21219e-08, 0.694738)
scene.camera = ob_auto_camera
light_auto_sun = bpy.data.lights.new('AutoSun', 'SUN')
light_auto_sun.energy = 3.0
light_auto_sun.angle = 0.0523599
ob_auto_sun = bpy.data.objects.new('AutoSun', light_auto_sun)
scene.collection.objects.link(ob_auto_sun)
ob_auto_sun.rotation_euler = (0.872665, 0.174533, 0.523599)
bpy.context.view_layer.update()
